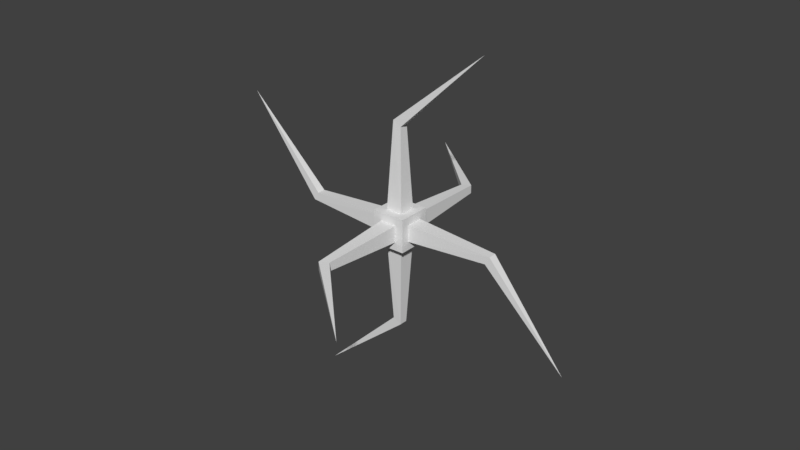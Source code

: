 # Source: Spotter-Mace-3.blend  (saved by Blender 2.79.0; exported with 4.5.12 LTS)
import bpy
from mathutils import Matrix  # noqa: F401  (used for matrix-valued properties, if any)

bpy.ops.wm.read_factory_settings(use_empty=True)
scene = bpy.context.scene
scene.name = 'Scene'

# ---- collections
col_collection_1 = bpy.data.collections.new('Collection 1'); scene.collection.children.link(col_collection_1)

# ---- materials (node trees are filled in below, after node groups)
mat_spotter_mace_3 = bpy.data.materials.new('Spotter-Mace-3')
mat_spotter_mace_3.alpha_threshold = 0.0
mat_spotter_mace_3.use_transparent_shadow = False
mat_spotter_mace_3.roughness = 0.5

# ---- material node trees

# ---- world
world_world = bpy.data.worlds.new('World'); scene.world = world_world
world_world.color = (0.05088, 0.05088, 0.05088)
world_world.use_sun_shadow = False
world_world.sun_shadow_jitter_overblur = 0.0
world_world.cycles.sampling_method = 'MANUAL'

# ---- meshes
me_cube = bpy.data.meshes.new('Cube')
me_cube.from_pydata([(-0.5, 0.5, 0.5), (-0.5, 0.5, -0.5), (-0.5, -0.5, 0.5), (-0.5, -0.5, -0.5), (-0.25, -0.25, 0.5), (-0.25, 0.25, 0.5), (-5.4, -2.41e-08, 2.624), (-0.5, -0.25, 0.25), (-0.5, 0.25, -0.25), (-0.5, -0.25, -0.25), (-0.5, 0.25, 0.25), (0.25, -0.25, 0.5), (-0.125, -0.125, 3.089), (2.624, -2.41e-08, 5.4), (-0.125, 0.125, 3.089), (-0.5, -0.5, 0.5), (0.5, -0.5, 0.5), (0.125, -0.125, 2.95), (0.125, 0.125, 2.95), (-0.5, 0.5, 0.5), (0.25, 0.25, 0.5), (0.5, 0.5, 0.5), (-2.95, 0.125, 0.125), (-2.95, -0.125, 0.125), (-3.089, 0.125, -0.125), (-3.089, -0.125, -0.125), (0.5, 0.5, -0.5), (0.5, 0.5, 0.5), (0.5, -0.5, -0.5), (0.5, -0.5, 0.5), (0.25, -0.25, -0.5), (0.25, 0.25, -0.5), (5.4, -2.41e-08, -2.623), (0.5, -0.25, -0.25), (0.5, 0.25, 0.25), (0.5, -0.25, 0.25), (0.5, 0.25, -0.25), (-0.25, -0.25, -0.5), (0.1252, -0.125, -3.089), (-2.623, -2.41e-08, -5.4), (0.1252, 0.125, -3.089), (0.5, -0.5, -0.5), (-0.5, -0.5, -0.5), (-0.1248, -0.125, -2.95), (-0.1248, 0.125, -2.95), (0.5, 0.5, -0.5), (-0.25, 0.25, -0.5), (-0.5, 0.5, -0.5), (2.95, 0.125, -0.1248), (2.95, -0.125, -0.1248), (3.089, 0.125, 0.1252), (3.089, -0.125, 0.1252), (0.25, 0.5, -0.25), (0.25, 0.5, 0.25), (-0.25, 0.5, -0.25), (0.1252, 3.089, -0.125), (-2.623, 5.4, 0.0), (0.1252, 3.089, 0.125), (0.5, 0.5, -0.5), (-0.5, 0.5, -0.5), (-0.1248, 2.95, -0.125), (-0.1248, 2.95, 0.125), (0.5, 0.5, 0.5), (-0.25, 0.5, 0.25), (-0.5, 0.5, 0.5), (-0.25, -0.5, -0.25), (-0.25, -0.5, 0.25), (0.25, -0.5, -0.25), (-0.1252, -3.089, -0.125), (2.623, -5.4, 0.0), (-0.1252, -3.089, 0.125), (-0.5, -0.5, -0.5), (0.5, -0.5, -0.5), (0.1248, -2.95, -0.125), (0.1248, -2.95, 0.125), (-0.5, -0.5, 0.5), (0.25, -0.5, 0.25), (0.5, -0.5, 0.5)], [], [(8, 10, 0, 1), (0, 10, 7, 2), (15, 4, 5, 19), (3, 2, 7, 9), (3, 9, 8, 1), (24, 8, 9, 25), (9, 7, 23, 6, 25), (22, 6, 23), (6, 22, 10, 8, 24), (15, 16, 11, 4), (20, 18, 17, 11), (18, 13, 17), (21, 20, 11, 16), (14, 5, 4, 12), (5, 20, 21, 19), (13, 14, 12), (13, 18, 20, 5, 14), (4, 11, 17, 13, 12), (10, 22, 23, 7), (6, 24, 25), (34, 36, 26, 27), (26, 36, 33, 28), (41, 30, 31, 45), (29, 28, 33, 35), (29, 35, 34, 27), (50, 34, 35, 51), (35, 33, 49, 32, 51), (48, 32, 49), (32, 48, 36, 34, 50), (41, 42, 37, 30), (46, 44, 43, 37), (44, 39, 43), (47, 46, 37, 42), (40, 31, 30, 38), (31, 46, 47, 45), (39, 40, 38), (39, 44, 46, 31, 40), (30, 37, 43, 39, 38), (36, 48, 49, 33), (32, 50, 51), (58, 52, 53, 62), (58, 59, 54, 52), (63, 61, 60, 54), (61, 56, 60), (64, 63, 54, 59), (57, 53, 52, 55), (53, 63, 64, 62), (56, 57, 55), (56, 61, 63, 53, 57), (52, 54, 60, 56, 55), (71, 65, 66, 75), (71, 72, 67, 65), (76, 74, 73, 67), (74, 69, 73), (77, 76, 67, 72), (70, 66, 65, 68), (66, 76, 77, 75), (69, 70, 68), (69, 74, 76, 66, 70), (65, 67, 73, 69, 68)])
me_cube.materials.append(mat_spotter_mace_3)
me_cube.use_remesh_preserve_volume = False
me_cube.use_remesh_preserve_attributes = False
me_cube.use_mirror_vertex_groups = False
me_cube.update()

# ---- objects
ob_cube = bpy.data.objects.new('Cube', me_cube)

# ---- transforms, parenting, visibility, modifiers, constraints
ob_cube.location = (-0.0005758, -0.0005489, -0.00182)
ob_cube.lineart.crease_threshold = 0.0

# ---- collection membership
col_collection_1.objects.link(ob_cube)

# ---- scene / render settings (as saved in the file)
scene.frame_start = 1; scene.frame_end = 250; scene.frame_set(1)
scene.render.engine = 'BLENDER_EEVEE_NEXT'
scene.render.resolution_percentage = 50
scene.render.dither_intensity = 0.0
scene.cycles.use_denoising = False
scene.cycles.samples = 128
scene.cycles.sampling_pattern = 'TABULATED_SOBOL'
scene.cycles.use_adaptive_sampling = False
scene.cycles.use_light_tree = False
scene.cycles.blur_glossy = 0.0
scene.cycles.sample_clamp_indirect = 0.0
scene.view_settings.view_transform = 'Standard'
bpy.context.view_layer.update()

# ---- added for rendering (the .blend has no active camera and no usable light): camera, sun
cam_auto = bpy.data.cameras.new('AutoCamera')
cam_auto.lens = 50.0
cam_auto.sensor_width = 36.0
cam_auto.clip_end = 1000.0
ob_auto_camera = bpy.data.objects.new('AutoCamera', cam_auto)
scene.collection.objects.link(ob_auto_camera)
ob_auto_camera.location = (17.3072, -20.7698, 13.8443)
ob_auto_camera.rotation_euler = (1.09748, -7.21219e-08, 0.694738)
scene.camera = ob_auto_camera
light_auto_sun = bpy.data.lights.new('AutoSun', 'SUN')
light_auto_sun.energy = 3.0
light_auto_sun.angle = 0.0523599
ob_auto_sun = bpy.data.objects.new('AutoSun', light_auto_sun)
scene.collection.objects.link(ob_auto_sun)
ob_auto_sun.rotation_euler = (0.872665, 0.174533, 0.523599)
bpy.context.view_layer.update()
